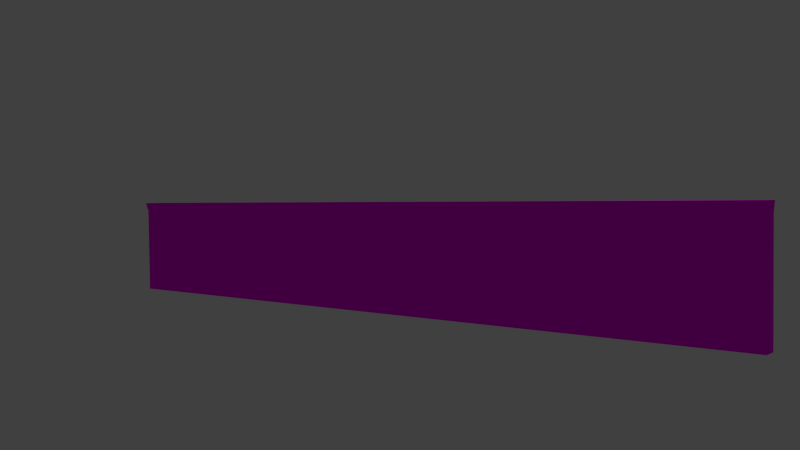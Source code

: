 # Source: zid1.blend  (saved by Blender 2.73.0; exported with 4.5.12 LTS)
import bpy
from mathutils import Matrix  # noqa: F401  (used for matrix-valued properties, if any)

bpy.ops.wm.read_factory_settings(use_empty=True)
scene = bpy.context.scene
scene.name = 'Scene'

# ---- collections
col_collection_1 = bpy.data.collections.new('Collection 1'); scene.collection.children.link(col_collection_1)

# ---- images (referenced by path relative to the original .blend; pixels are not part of the script)
import os
ASSET_DIR = os.environ.get("B2B_ASSET_DIR", "")  # directory of the original .blend (textures are referenced by path, not embedded)
HERE = os.path.dirname(os.path.abspath(__file__))  # packed textures are extracted next to this script under _unpacked/

def load_image(name, relpath, width, height, colorspace="sRGB"):
    """Load a texture the original file referenced (path relative to the .blend, or extracted next to this script)."""
    p = next((c for c in (os.path.join(HERE, relpath), os.path.join(ASSET_DIR, relpath)) if relpath and os.path.exists(c)), "")
    if p:
        img = bpy.data.images.load(p, check_existing=True)
        img.name = name
    else:  # same state as the original file: an image datablock whose file is absent (Cycles renders it pink)
        img = bpy.data.images.new(name, width, height)
        img.source = "FILE"
        img.filepath = "//" + (relpath or name)
    img.colorspace_settings.name = colorspace
    return img
img_graffiti_creator_poster_team_dzemo__1__jpg_001 = load_image('graffiti-creator-poster-team-dzemo (1).jpg.001', 'graffiti-creator-poster-team-dzemo (1).jpg', 1024, 1024, 'sRGB')

# ---- materials (node trees are filled in below, after node groups)
mat_zid = bpy.data.materials.new('zid')
mat_zid.alpha_threshold = 0.0
mat_zid.roughness = 0.5
mat_zid.line_color = (0.0, 0.0, 0.0, 1.0)
mat_zid2 = bpy.data.materials.new('zid2')
mat_zid2.alpha_threshold = 0.0
mat_zid2.roughness = 0.5

# ---- material node trees
mat_zid.use_nodes = True; mat_zid.node_tree.nodes.clear()
_N = mat_zid.node_tree.nodes; _L = mat_zid.node_tree.links
n0 = _N.new('ShaderNodeOutputMaterial'); n0.name = 'Material Output'; n0.location = (300, 300)
n1 = _N.new('ShaderNodeBsdfDiffuse'); n1.name = 'Diffuse BSDF'; n1.location = (10, 300)
n2 = _N.new('ShaderNodeTexImage'); n2.name = 'Image Texture'; n2.location = (-175, 451)
n2.width = 167
n2.image = img_graffiti_creator_poster_team_dzemo__1__jpg_001
_L.new(n1.outputs[0], n0.inputs[0])
_L.new(n2.outputs[0], n1.inputs[0])
n0.is_active_output = True
mat_zid2.use_nodes = True; mat_zid2.node_tree.nodes.clear()
_N = mat_zid2.node_tree.nodes; _L = mat_zid2.node_tree.links
n0 = _N.new('ShaderNodeOutputMaterial'); n0.name = 'Material Output'; n0.location = (300, 300)
n1 = _N.new('ShaderNodeBsdfDiffuse'); n1.name = 'Diffuse BSDF'; n1.location = (10, 300)
n2 = _N.new('ShaderNodeTexImage'); n2.name = 'Image Texture'; n2.location = (-359, 459)
n2.width = 140
n2.image = img_graffiti_creator_poster_team_dzemo__1__jpg_001
_L.new(n1.outputs[0], n0.inputs[0])
_L.new(n2.outputs[0], n1.inputs[0])
n0.is_active_output = True

# ---- world
world_world = bpy.data.worlds.new('World'); scene.world = world_world
world_world.color = (0.05088, 0.05088, 0.05088)
world_world.use_sun_shadow = False
world_world.sun_shadow_jitter_overblur = 0.0
world_world.cycles.sampling_method = 'MANUAL'
world_world.cycles.sample_map_resolution = 256

# ---- cameras
cam_camera = bpy.data.cameras.new('Camera')
cam_camera.clip_end = 100.0
cam_camera.lens = 35.0
cam_camera.sensor_width = 32.0
cam_camera.sensor_height = 18.0
cam_camera.ortho_scale = 7.314
cam_camera.dof.focus_distance = 0.0

# ---- lights
light_lamp = bpy.data.lights.new('Lamp', 'POINT')
light_lamp.transmission_factor = 0.0
light_lamp.cutoff_distance = 30.0
light_lamp.energy = 100.0
light_lamp.shadow_buffer_clip_start = 1.001
light_lamp.shadow_soft_size = 0.1
light_lamp.shadow_maximum_resolution = 0.006
light_lamp.use_absolute_resolution = True
light_lamp.cycles.use_multiple_importance_sampling = False

# ---- meshes
me_cube_003 = bpy.data.meshes.new('Cube.003')
me_cube_003.from_pydata([(-0.9999, 1.029, 0.9995), (-0.9999, -1.069, 0.9995), (0.9999, -1.069, 0.9995), (0.9999, 1.029, 0.9995), (-0.9999, 1.376, 1.172), (-0.9999, -1.472, 1.172), (0.9999, -1.472, 1.172), (0.9999, 1.376, 1.172), (1.0, 1.0, -1.0), (1.0, -1.0, -1.0), (-1.0, -1.0, -1.0), (-1.0, 1.0, -1.0), (1.0, 1.0, 1.0), (1.0, -1.0, 1.0), (-1.0, -1.0, 1.0), (-1.0, 1.0, 1.0)], [], [(4, 5, 1, 0), (5, 6, 2, 1), (6, 7, 3, 2), (7, 4, 0, 3), (0, 1, 2, 3), (7, 6, 5, 4), (8, 9, 10, 11), (12, 15, 14, 13), (8, 12, 13, 9), (9, 13, 14, 10), (10, 14, 15, 11), (12, 8, 11, 15)])
me_cube_003.polygons.foreach_set('material_index', [1, 1, 1, 1, 1, 1, 0, 0, 0, 0, 0, 0])
_uv = me_cube_003.uv_layers.new(name='UVMap')
_uv.uv.foreach_set('vector', [0.0, 0.0, 0.0, 0.0, 0.0, 0.0, 0.0, 0.0, 0.0477, 0.7355, 0.9518, 0.7355, 0.9518, 0.8629, 0.0477, 0.8629, 0.0, 0.0, 0.0, 0.0, 0.0, 0.0, 0.0, 0.0, 0.955, 0.8592, 0.0417, 0.8592, 0.04169, 0.754, 0.955, 0.754, 0.0, 0.0, 0.0, 0.0, 0.0, 0.0, 0.0, 0.0, 0.9566, 0.741, 0.9566, 0.8414, 0.05079, 0.8414, 0.05079, 0.741, 0.9728, 0.3331, 0.02719, 0.3331, 0.02719, 0.0001998, 0.9728, 0.0001999, 0.9714, 0.2506, 0.03744, 0.2506, 0.03744, 0.08274, 0.9714, 0.08274, 0.03136, -0.003204, 0.03136, 1.002, -0.0002486, 1.002, -0.0002486, -0.003204, 0.9967, 0.003749, 0.9967, 0.9891, 0.003281, 0.9891, 0.003281, 0.003749, 0.03379, 1.0, 0.03379, 9.846e-05, 0.000879, 9.855e-05, 0.000879, 1.0, 0.9961, 0.0003234, 0.9961, 0.9916, 0.0003595, 0.9916, 0.0003591, 0.0003236])
me_cube_003.materials.append(mat_zid)
me_cube_003.materials.append(mat_zid2)
me_cube_003.use_remesh_preserve_volume = False
me_cube_003.use_remesh_preserve_attributes = False
me_cube_003.use_mirror_vertex_groups = False
me_cube_003.update()
me_cube_002 = bpy.data.meshes.new('Cube.002')
me_cube_002.from_pydata([(-0.9999, 1.029, 0.9995), (-0.9999, -1.069, 0.9995), (0.9999, -1.069, 0.9995), (0.9999, 1.029, 0.9995), (-0.9999, 1.376, 1.172), (-0.9999, -1.472, 1.172), (0.9999, -1.472, 1.172), (0.9999, 1.376, 1.172), (1.0, 1.0, -1.0), (1.0, -1.0, -1.0), (-1.0, -1.0, -1.0), (-1.0, 1.0, -1.0), (1.0, 1.0, 1.0), (1.0, -1.0, 1.0), (-1.0, -1.0, 1.0), (-1.0, 1.0, 1.0)], [], [(4, 5, 1, 0), (5, 6, 2, 1), (6, 7, 3, 2), (7, 4, 0, 3), (0, 1, 2, 3), (7, 6, 5, 4), (8, 9, 10, 11), (12, 15, 14, 13), (8, 12, 13, 9), (9, 13, 14, 10), (10, 14, 15, 11), (12, 8, 11, 15)])
me_cube_002.polygons.foreach_set('material_index', [1, 1, 1, 1, 1, 1, 0, 0, 0, 0, 0, 0])
_uv = me_cube_002.uv_layers.new(name='UVMap')
_uv.uv.foreach_set('vector', [0.0, 0.0, 0.0, 0.0, 0.0, 0.0, 0.0, 0.0, 0.0477, 0.7355, 0.9518, 0.7355, 0.9518, 0.8629, 0.0477, 0.8629, 0.0, 0.0, 0.0, 0.0, 0.0, 0.0, 0.0, 0.0, 0.955, 0.8592, 0.0417, 0.8592, 0.04169, 0.754, 0.955, 0.754, 0.0, 0.0, 0.0, 0.0, 0.0, 0.0, 0.0, 0.0, 0.9566, 0.741, 0.9566, 0.8414, 0.05079, 0.8414, 0.05079, 0.741, 0.9728, 0.3331, 0.02719, 0.3331, 0.02719, 0.0001998, 0.9728, 0.0001999, 0.9714, 0.2506, 0.03744, 0.2506, 0.03744, 0.08274, 0.9714, 0.08274, 0.03136, -0.003204, 0.03136, 1.002, -0.0002486, 1.002, -0.0002486, -0.003204, 0.9967, 0.003749, 0.9967, 0.9891, 0.003281, 0.9891, 0.003281, 0.003749, 0.03379, 1.0, 0.03379, 9.846e-05, 0.000879, 9.855e-05, 0.000879, 1.0, 0.9961, 0.0003234, 0.9961, 0.9916, 0.0003595, 0.9916, 0.0003591, 0.0003236])
me_cube_002.materials.append(mat_zid)
me_cube_002.materials.append(mat_zid2)
me_cube_002.use_remesh_preserve_volume = False
me_cube_002.use_remesh_preserve_attributes = False
me_cube_002.use_mirror_vertex_groups = False
me_cube_002.update()
me_cube = bpy.data.meshes.new('Cube')
me_cube.from_pydata([(-0.9999, 1.029, 0.9995), (-0.9999, -1.069, 0.9995), (0.9999, -1.069, 0.9995), (0.9999, 1.029, 0.9995), (-0.9999, 1.376, 1.172), (-0.9999, -1.472, 1.172), (0.9999, -1.472, 1.172), (0.9999, 1.376, 1.172), (1.0, 1.0, -1.0), (1.0, -1.0, -1.0), (-1.0, -1.0, -1.0), (-1.0, 1.0, -1.0), (1.0, 1.0, 1.0), (1.0, -1.0, 1.0), (-1.0, -1.0, 1.0), (-1.0, 1.0, 1.0)], [], [(4, 5, 1, 0), (5, 6, 2, 1), (6, 7, 3, 2), (7, 4, 0, 3), (0, 1, 2, 3), (7, 6, 5, 4), (8, 9, 10, 11), (12, 15, 14, 13), (8, 12, 13, 9), (9, 13, 14, 10), (10, 14, 15, 11), (12, 8, 11, 15)])
me_cube.polygons.foreach_set('material_index', [1, 1, 1, 1, 1, 1, 0, 0, 0, 0, 0, 0])
_uv = me_cube.uv_layers.new(name='UVMap')
_uv.uv.foreach_set('vector', [0.0, 0.0, 0.0, 0.0, 0.0, 0.0, 0.0, 0.0, 0.0477, 0.7355, 0.9518, 0.7355, 0.9518, 0.8629, 0.0477, 0.8629, 0.0, 0.0, 0.0, 0.0, 0.0, 0.0, 0.0, 0.0, 0.955, 0.8592, 0.0417, 0.8592, 0.04169, 0.754, 0.955, 0.754, 0.0, 0.0, 0.0, 0.0, 0.0, 0.0, 0.0, 0.0, 0.9566, 0.741, 0.9566, 0.8414, 0.05079, 0.8414, 0.05079, 0.741, 0.9728, 0.3331, 0.02719, 0.3331, 0.02719, 0.0001998, 0.9728, 0.0001999, 0.9714, 0.2506, 0.03744, 0.2506, 0.03744, 0.08274, 0.9714, 0.08274, 0.03136, -0.003204, 0.03136, 1.002, -0.0002486, 1.002, -0.0002486, -0.003204, 0.9967, 0.003749, 0.9967, 0.9891, 0.003281, 0.9891, 0.003281, 0.003749, 0.03379, 1.0, 0.03379, 9.846e-05, 0.000879, 9.855e-05, 0.000879, 1.0, 0.9961, 0.0003234, 0.9961, 0.9916, 0.0003595, 0.9916, 0.0003591, 0.0003236])
me_cube.materials.append(mat_zid)
me_cube.materials.append(mat_zid2)
me_cube.use_remesh_preserve_volume = False
me_cube.use_remesh_preserve_attributes = False
me_cube.use_mirror_vertex_groups = False
me_cube.update()

# ---- objects
ob_cube_002 = bpy.data.objects.new('Cube.002', me_cube_003)
ob_cube_001 = bpy.data.objects.new('Cube.001', me_cube_002)
ob_cube = bpy.data.objects.new('Cube', me_cube)
ob_lamp = bpy.data.objects.new('Lamp', light_lamp)
ob_camera = bpy.data.objects.new('Camera', cam_camera)

# ---- transforms, parenting, visibility, modifiers, constraints
ob_cube_002.location = (-3.354, 0.0, 1.491)
ob_cube_002.scale = (1.677, 0.09474, 0.6618)
ob_cube_002.lock_rotations_4d = False
ob_cube_002.empty_display_type = 'ARROWS'
ob_cube_002.lineart.crease_threshold = 0.0
ob_cube_001.location = (3.354, 0.0, 1.491)
ob_cube_001.scale = (1.677, 0.09474, 0.6618)
ob_cube_001.lock_rotations_4d = False
ob_cube_001.empty_display_type = 'ARROWS'
ob_cube_001.lineart.crease_threshold = 0.0
ob_cube.location = (0.0, 0.0, 1.491)
ob_cube.scale = (1.677, 0.09474, 0.6618)
ob_cube.lock_rotations_4d = False
ob_cube.empty_display_type = 'ARROWS'
ob_cube.lineart.crease_threshold = 0.0
ob_lamp.location = (4.076, 1.005, 5.904)
ob_lamp.rotation_euler = (0.6503, 0.05522, 1.866)
ob_lamp.lock_rotations_4d = False
ob_lamp.empty_display_type = 'ARROWS'
ob_lamp.color = (0.0, 0.0, 0.0, 0.0)
ob_lamp.lineart.crease_threshold = 0.0
ob_camera.location = (7.763, -8.401, 2.359)
ob_camera.rotation_euler = (1.536, 0.01201, 0.7147)
ob_camera.lock_rotations_4d = False
ob_camera.empty_display_type = 'ARROWS'
ob_camera.color = (0.0, 0.0, 0.0, 0.0)
ob_camera.display_type = 'WIRE'
ob_camera.lineart.crease_threshold = 0.0

# ---- collection membership
col_collection_1.objects.link(ob_cube_002)
col_collection_1.objects.link(ob_cube_001)
col_collection_1.objects.link(ob_cube)
col_collection_1.objects.link(ob_lamp)
col_collection_1.objects.link(ob_camera)

# ---- scene / render settings (as saved in the file)
scene.camera = ob_camera
scene.frame_start = 1; scene.frame_end = 250; scene.frame_set(1)
scene.render.engine = 'CYCLES'
scene.render.resolution_percentage = 50
scene.render.dither_intensity = 0.0
scene.cycles.use_denoising = False
scene.cycles.samples = 10
scene.cycles.sampling_pattern = 'TABULATED_SOBOL'
scene.cycles.light_sampling_threshold = 0.0
scene.cycles.use_adaptive_sampling = False
scene.cycles.use_light_tree = False
scene.cycles.blur_glossy = 0.0
scene.cycles.pixel_filter_type = 'GAUSSIAN'
scene.cycles.sample_clamp_indirect = 0.0
scene.view_settings.view_transform = 'Standard'
bpy.context.view_layer.update()
